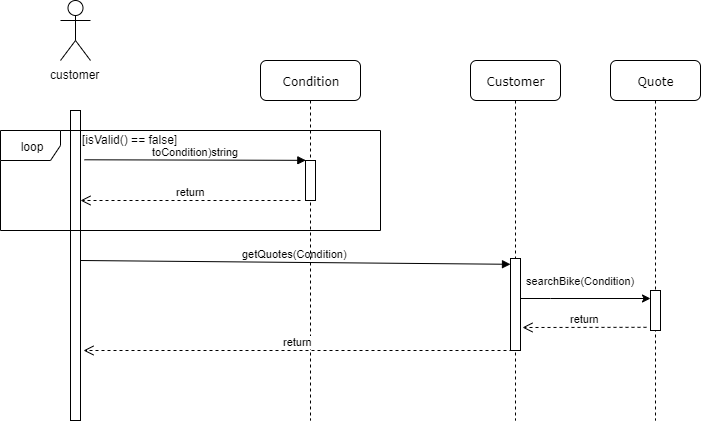

The diagram above was exported from draw.io. Its source (the exported page's mxGraphModel, read from the mxfile embedded in the PNG):
<mxGraphModel dx="2124" dy="523" grid="1" gridSize="10" guides="1" tooltips="1" connect="1" arrows="1" fold="1" page="1" pageScale="1" pageWidth="1100" pageHeight="850" background="#ffffff" math="0" shadow="0">
  <root>
    <mxCell id="0" />
    <mxCell id="1" parent="0" />
    <mxCell id="7baba1c4bc27f4b0-2" value="Customer" style="shape=umlLifeline;perimeter=lifelinePerimeter;whiteSpace=wrap;html=1;container=1;collapsible=0;recursiveResize=0;outlineConnect=0;rounded=1;shadow=0;comic=0;labelBackgroundColor=none;strokeColor=#000000;strokeWidth=1;fillColor=#FFFFFF;fontFamily=Verdana;fontSize=12;fontColor=#000000;align=center;" parent="1" vertex="1">
      <mxGeometry x="450" y="80" width="90" height="360" as="geometry" />
    </mxCell>
    <mxCell id="7baba1c4bc27f4b0-10" value="" style="html=1;points=[];perimeter=orthogonalPerimeter;rounded=0;shadow=0;comic=0;labelBackgroundColor=none;strokeColor=#000000;strokeWidth=1;fillColor=#FFFFFF;fontFamily=Verdana;fontSize=12;fontColor=#000000;align=center;" parent="7baba1c4bc27f4b0-2" vertex="1">
      <mxGeometry x="40" y="198" width="10" height="92" as="geometry" />
    </mxCell>
    <mxCell id="-yf8go0a68ZmdKsVh9NN-1" value="customer" style="shape=umlActor;verticalLabelPosition=bottom;labelBackgroundColor=#ffffff;verticalAlign=top;html=1;outlineConnect=0;" parent="1" vertex="1">
      <mxGeometry x="40" y="20" width="30" height="60" as="geometry" />
    </mxCell>
    <mxCell id="kIdBHokwgRo37Ht0odTh-1" value="" style="html=1;points=[];perimeter=orthogonalPerimeter;" parent="1" vertex="1">
      <mxGeometry x="50" y="130" width="10" height="310" as="geometry" />
    </mxCell>
    <mxCell id="uBf5k3mf6_svfGf4N6Qj-1" value="toCondition)string" style="html=1;verticalAlign=bottom;endArrow=block;entryX=0.033;entryY=-0.004;entryDx=0;entryDy=0;entryPerimeter=0;exitX=1.4;exitY=0.159;exitDx=0;exitDy=0;exitPerimeter=0;" parent="1" source="kIdBHokwgRo37Ht0odTh-1" target="7baba1c4bc27f4b0-9" edge="1">
      <mxGeometry width="80" relative="1" as="geometry">
        <mxPoint x="60" y="160" as="sourcePoint" />
        <mxPoint x="140" y="160" as="targetPoint" />
      </mxGeometry>
    </mxCell>
    <mxCell id="uBf5k3mf6_svfGf4N6Qj-2" value="getQuotes(Condition)" style="html=1;verticalAlign=bottom;endArrow=block;entryX=0;entryY=0.063;entryDx=0;entryDy=0;entryPerimeter=0;" parent="1" target="7baba1c4bc27f4b0-10" edge="1">
      <mxGeometry width="80" relative="1" as="geometry">
        <mxPoint x="60" y="280" as="sourcePoint" />
        <mxPoint x="176" y="280" as="targetPoint" />
      </mxGeometry>
    </mxCell>
    <mxCell id="7baba1c4bc27f4b0-8" value="Condition" style="shape=umlLifeline;perimeter=lifelinePerimeter;whiteSpace=wrap;html=1;container=1;collapsible=0;recursiveResize=0;outlineConnect=0;rounded=1;shadow=0;comic=0;labelBackgroundColor=none;strokeColor=#000000;strokeWidth=1;fillColor=#FFFFFF;fontFamily=Verdana;fontSize=12;fontColor=#000000;align=center;" parent="1" vertex="1">
      <mxGeometry x="240" y="80" width="100" height="360" as="geometry" />
    </mxCell>
    <mxCell id="7baba1c4bc27f4b0-9" value="" style="html=1;points=[];perimeter=orthogonalPerimeter;rounded=0;shadow=0;comic=0;labelBackgroundColor=none;strokeColor=#000000;strokeWidth=1;fillColor=#FFFFFF;fontFamily=Verdana;fontSize=12;fontColor=#000000;align=center;" parent="7baba1c4bc27f4b0-8" vertex="1">
      <mxGeometry x="45" y="100" width="10" height="40" as="geometry" />
    </mxCell>
    <mxCell id="jhLgVS0ylb6caNjF8wgl-3" value="return" style="html=1;verticalAlign=bottom;endArrow=open;dashed=1;endSize=8;" parent="1" edge="1">
      <mxGeometry relative="1" as="geometry">
        <mxPoint x="280" y="220" as="sourcePoint" />
        <mxPoint x="60" y="220" as="targetPoint" />
      </mxGeometry>
    </mxCell>
    <mxCell id="uBf5k3mf6_svfGf4N6Qj-3" value="return" style="html=1;verticalAlign=bottom;endArrow=open;dashed=1;endSize=8;exitX=0.2;exitY=1;exitDx=0;exitDy=0;exitPerimeter=0;" parent="1" source="7baba1c4bc27f4b0-10" edge="1">
      <mxGeometry relative="1" as="geometry">
        <mxPoint x="260" y="220" as="sourcePoint" />
        <mxPoint x="63" y="370" as="targetPoint" />
      </mxGeometry>
    </mxCell>
    <mxCell id="jhLgVS0ylb6caNjF8wgl-4" value="loop" style="shape=umlFrame;whiteSpace=wrap;html=1;" parent="1" vertex="1">
      <mxGeometry x="-20" y="150" width="380" height="100" as="geometry" />
    </mxCell>
    <mxCell id="jhLgVS0ylb6caNjF8wgl-7" value="[isValid() == false]" style="text;html=1;resizable=0;points=[];autosize=1;align=left;verticalAlign=top;spacingTop=-4;" parent="1" vertex="1">
      <mxGeometry x="60" y="150" width="110" height="20" as="geometry" />
    </mxCell>
    <mxCell id="gmjusWhMK457S7Y4lqi_-1" value="Quote" style="shape=umlLifeline;perimeter=lifelinePerimeter;whiteSpace=wrap;html=1;container=1;collapsible=0;recursiveResize=0;outlineConnect=0;rounded=1;shadow=0;comic=0;labelBackgroundColor=none;strokeColor=#000000;strokeWidth=1;fillColor=#FFFFFF;fontFamily=Verdana;fontSize=12;fontColor=#000000;align=center;" vertex="1" parent="1">
      <mxGeometry x="590" y="80" width="90" height="360" as="geometry" />
    </mxCell>
    <mxCell id="gmjusWhMK457S7Y4lqi_-5" value="" style="html=1;points=[];perimeter=orthogonalPerimeter;rounded=0;shadow=0;comic=0;labelBackgroundColor=none;strokeColor=#000000;strokeWidth=1;fillColor=#FFFFFF;fontFamily=Verdana;fontSize=12;fontColor=#000000;align=center;" vertex="1" parent="gmjusWhMK457S7Y4lqi_-1">
      <mxGeometry x="40" y="230" width="10" height="40" as="geometry" />
    </mxCell>
    <mxCell id="gmjusWhMK457S7Y4lqi_-6" value="searchBike(Condition)" style="edgeStyle=orthogonalEdgeStyle;rounded=0;orthogonalLoop=1;jettySize=auto;html=1;" edge="1" parent="1" source="7baba1c4bc27f4b0-10" target="gmjusWhMK457S7Y4lqi_-5">
      <mxGeometry x="-0.0769" y="18" relative="1" as="geometry">
        <Array as="points">
          <mxPoint x="530" y="318" />
          <mxPoint x="530" y="318" />
        </Array>
        <mxPoint as="offset" />
      </mxGeometry>
    </mxCell>
    <mxCell id="gmjusWhMK457S7Y4lqi_-11" value="return" style="html=1;verticalAlign=bottom;endArrow=open;dashed=1;endSize=8;exitX=-0.4;exitY=0.92;exitDx=0;exitDy=0;exitPerimeter=0;" edge="1" parent="1" source="gmjusWhMK457S7Y4lqi_-5">
      <mxGeometry relative="1" as="geometry">
        <mxPoint x="502" y="371" as="sourcePoint" />
        <mxPoint x="502" y="347" as="targetPoint" />
      </mxGeometry>
    </mxCell>
  </root>
</mxGraphModel>